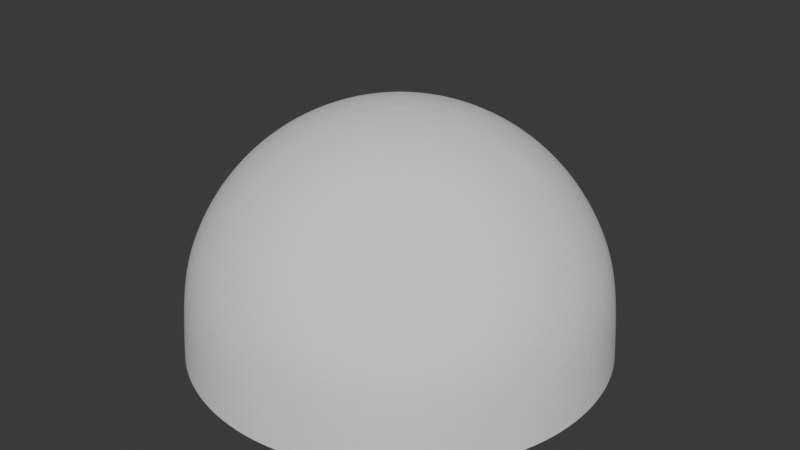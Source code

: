 # Source: bulletMesh.blend  (saved by Blender 4.5.91; exported with 4.5.12 LTS)
import bpy
from mathutils import Matrix  # noqa: F401  (used for matrix-valued properties, if any)

bpy.ops.wm.read_factory_settings(use_empty=True)
scene = bpy.context.scene
scene.name = 'Scene'

# ---- collections
col_collection = bpy.data.collections.new('Collection'); scene.collection.children.link(col_collection)

# ---- world
world_world = bpy.data.worlds.new('World'); scene.world = world_world
world_world.use_nodes = True; world_world.node_tree.nodes.clear()
_N = world_world.node_tree.nodes; _L = world_world.node_tree.links
n0 = _N.new('ShaderNodeOutputWorld'); n0.name = 'World Output'; n0.location = (200, 100)
n1 = _N.new('ShaderNodeBackground'); n1.name = 'Background'; n1.location = (-200, 100)
n1.inputs[0].default_value = (0.05088, 0.05088, 0.05088, 1.0)
_L.new(n1.outputs[0], n0.inputs[0])
n0.is_active_output = True
world_world.color = (0.05088, 0.05088, 0.05088)
world_world.sun_shadow_jitter_overblur = 0.0

# ---- meshes
me_sphere = bpy.data.meshes.new('Sphere')
me_sphere.from_pydata([(0.0, 0.5556, 0.8315), (0.0, 0.8315, 0.5556), (0.0, 0.9808, 0.1991), (0.0, 1.0, -0.1409), (0.03806, 0.1913, 0.9808), (0.07466, 0.3753, 0.9239), (0.1084, 0.5449, 0.8315), (0.1379, 0.6935, 0.7071), (0.1622, 0.8155, 0.5556), (0.1802, 0.9061, 0.3827), (0.1913, 0.9619, 0.1991), (0.1951, 0.9808, -0.1409), (0.07466, 0.1802, 0.9808), (0.1464, 0.3536, 0.9239), (0.2126, 0.5133, 0.8315), (0.2706, 0.6533, 0.7071), (0.3182, 0.7682, 0.5556), (0.3536, 0.8536, 0.3827), (0.3753, 0.9061, 0.1991), (0.3827, 0.9239, -0.1409), (0.1084, 0.1622, 0.9808), (0.2126, 0.3182, 0.9239), (0.3087, 0.4619, 0.8315), (0.3928, 0.5879, 0.7071), (0.4619, 0.6913, 0.5556), (0.5133, 0.7682, 0.3827), (0.5449, 0.8155, 0.1991), (0.5556, 0.8315, -0.1409), (0.1379, 0.1379, 0.9808), (0.2706, 0.2706, 0.9239), (0.3928, 0.3928, 0.8315), (0.5, 0.5, 0.7071), (0.5879, 0.5879, 0.5556), (0.6533, 0.6533, 0.3827), (0.6935, 0.6935, 0.1991), (0.7071, 0.7071, -0.1409), (0.1622, 0.1084, 0.9808), (0.3182, 0.2126, 0.9239), (0.4619, 0.3087, 0.8315), (0.5879, 0.3928, 0.7071), (0.6913, 0.4619, 0.5556), (0.7682, 0.5133, 0.3827), (0.8155, 0.5449, 0.1991), (0.8315, 0.5556, -0.1409), (0.0, 0.0, 1.0), (0.1802, 0.07466, 0.9808), (0.3536, 0.1464, 0.9239), (0.5133, 0.2126, 0.8315), (0.6533, 0.2706, 0.7071), (0.7682, 0.3182, 0.5556), (0.8536, 0.3536, 0.3827), (0.9061, 0.3753, 0.1991), (0.9239, 0.3827, -0.1409), (0.1913, 0.03806, 0.9808), (0.3753, 0.07466, 0.9239), (0.5449, 0.1084, 0.8315), (0.6935, 0.1379, 0.7071), (0.8155, 0.1622, 0.5556), (0.9061, 0.1802, 0.3827), (0.9619, 0.1913, 0.1991), (0.9808, 0.1951, -0.1409), (0.1951, -1.118e-08, 0.9808), (0.3827, -2.235e-08, 0.9239), (0.5556, -5.215e-08, 0.8315), (0.7071, 1.49e-08, 0.7071), (0.8315, -8.941e-08, 0.5556), (0.9239, 4.47e-08, 0.3827), (0.9808, -8.941e-08, 0.1991), (1.0, -1.639e-07, -0.1409), (0.1913, -0.03806, 0.9808), (0.3753, -0.07466, 0.9239), (0.5449, -0.1084, 0.8315), (0.6935, -0.1379, 0.7071), (0.8155, -0.1622, 0.5556), (0.9061, -0.1802, 0.3827), (0.9619, -0.1913, 0.1991), (0.9808, -0.1951, -0.1409), (0.1802, -0.07466, 0.9808), (0.3536, -0.1464, 0.9239), (0.5133, -0.2126, 0.8315), (0.6533, -0.2706, 0.7071), (0.7682, -0.3182, 0.5556), (0.8536, -0.3536, 0.3827), (0.9061, -0.3753, 0.1991), (0.9239, -0.3827, -0.1409), (0.1622, -0.1084, 0.9808), (0.3182, -0.2126, 0.9239), (0.4619, -0.3087, 0.8315), (0.5879, -0.3928, 0.7071), (0.6913, -0.4619, 0.5556), (0.7682, -0.5133, 0.3827), (0.8155, -0.5449, 0.1991), (0.8315, -0.5556, -0.1409), (0.1379, -0.1379, 0.9808), (0.2706, -0.2706, 0.9239), (0.3928, -0.3928, 0.8315), (0.5, -0.5, 0.7071), (0.5879, -0.5879, 0.5556), (0.6533, -0.6533, 0.3827), (0.6935, -0.6935, 0.1991), (0.7071, -0.7071, -0.1409), (0.1084, -0.1622, 0.9808), (0.2126, -0.3182, 0.9239), (0.3087, -0.4619, 0.8315), (0.3928, -0.5879, 0.7071), (0.4619, -0.6913, 0.5556), (0.5133, -0.7682, 0.3827), (0.5449, -0.8155, 0.1991), (0.5556, -0.8315, -0.1409), (0.07466, -0.1802, 0.9808), (0.1464, -0.3536, 0.9239), (0.2126, -0.5133, 0.8315), (0.2706, -0.6533, 0.7071), (0.3182, -0.7682, 0.5556), (0.3536, -0.8536, 0.3827), (0.3753, -0.9061, 0.1991), (0.3827, -0.9239, -0.1409), (0.03806, -0.1913, 0.9808), (0.07466, -0.3753, 0.9239), (0.1084, -0.5449, 0.8315), (0.1379, -0.6935, 0.7071), (0.1622, -0.8155, 0.5556), (0.1802, -0.9061, 0.3827), (0.1913, -0.9619, 0.1991), (0.1951, -0.9808, -0.1409), (-7.451e-09, -0.1951, 0.9808), (-5.215e-08, -0.3827, 0.9239), (-9.686e-08, -0.5556, 0.8315), (-1.49e-08, -0.7071, 0.7071), (-1.043e-07, -0.8315, 0.5556), (2.98e-08, -0.9239, 0.3827), (-1.341e-07, -0.9808, 0.1991), (-3.278e-07, -1.0, -0.1409), (-0.03806, -0.1913, 0.9808), (-0.07466, -0.3753, 0.9239), (-0.1084, -0.5449, 0.8315), (-0.1379, -0.6935, 0.7071), (-0.1622, -0.8155, 0.5556), (-0.1802, -0.9061, 0.3827), (-0.1913, -0.9619, 0.1991), (-0.1951, -0.9808, -0.1409), (-0.07466, -0.1802, 0.9808), (-0.1464, -0.3536, 0.9239), (-0.2126, -0.5133, 0.8315), (-0.2706, -0.6533, 0.7071), (-0.3182, -0.7682, 0.5556), (-0.3536, -0.8536, 0.3827), (-0.3753, -0.9061, 0.1991), (-0.3827, -0.9239, -0.1409), (-0.1084, -0.1622, 0.9808), (-0.2126, -0.3182, 0.9239), (-0.3087, -0.4619, 0.8315), (-0.3928, -0.5879, 0.7071), (-0.4619, -0.6913, 0.5556), (-0.5133, -0.7682, 0.3827), (-0.5449, -0.8155, 0.1991), (-0.5556, -0.8315, -0.1409), (-0.1379, -0.1379, 0.9808), (-0.2706, -0.2706, 0.9239), (-0.3928, -0.3928, 0.8315), (-0.5, -0.5, 0.7071), (-0.5879, -0.5879, 0.5556), (-0.6533, -0.6533, 0.3827), (-0.6935, -0.6935, 0.1991), (-0.7071, -0.7071, -0.1409), (-0.1622, -0.1084, 0.9808), (-0.3182, -0.2126, 0.9239), (-0.4619, -0.3087, 0.8315), (-0.5879, -0.3928, 0.7071), (-0.6913, -0.4619, 0.5556), (-0.7682, -0.5133, 0.3827), (-0.8155, -0.5449, 0.1991), (-0.8315, -0.5556, -0.1409), (-0.1802, -0.07466, 0.9808), (-0.3536, -0.1464, 0.9239), (-0.5133, -0.2126, 0.8315), (-0.6533, -0.2706, 0.7071), (-0.7682, -0.3182, 0.5556), (-0.8536, -0.3536, 0.3827), (-0.9061, -0.3753, 0.1991), (-0.9239, -0.3827, -0.1409), (-0.1913, -0.03806, 0.9808), (-0.3753, -0.07466, 0.9239), (-0.5449, -0.1084, 0.8315), (-0.6935, -0.1379, 0.7071), (-0.8155, -0.1622, 0.5556), (-0.9061, -0.1802, 0.3827), (-0.9619, -0.1913, 0.1991), (-0.9808, -0.1951, -0.1409), (-0.1951, 1.863e-08, 0.9808), (-0.3827, 5.215e-08, 0.9239), (-0.5556, 1.49e-07, 0.8315), (-0.7071, 2.98e-08, 0.7071), (-0.8315, 1.639e-07, 0.5556), (-0.9239, 1.49e-08, 0.3827), (-0.9808, 2.682e-07, 0.1991), (-1.0, 4.47e-07, -0.1409), (-0.1913, 0.03806, 0.9808), (-0.3753, 0.07466, 0.9239), (-0.5449, 0.1084, 0.8315), (-0.6935, 0.1379, 0.7071), (-0.8155, 0.1622, 0.5556), (-0.9061, 0.1802, 0.3827), (-0.9619, 0.1913, 0.1991), (-0.9808, 0.1951, -0.1409), (-0.1802, 0.07466, 0.9808), (-0.3536, 0.1464, 0.9239), (-0.5133, 0.2126, 0.8315), (-0.6533, 0.2706, 0.7071), (-0.7682, 0.3182, 0.5556), (-0.8536, 0.3536, 0.3827), (-0.9061, 0.3753, 0.1991), (-0.9239, 0.3827, -0.1409), (-0.1622, 0.1084, 0.9808), (-0.3182, 0.2126, 0.9239), (-0.4619, 0.3087, 0.8315), (-0.5879, 0.3928, 0.7071), (-0.6913, 0.4619, 0.5556), (-0.7682, 0.5133, 0.3827), (-0.8155, 0.5449, 0.1991), (-0.8315, 0.5556, -0.1409), (-0.1379, 0.1379, 0.9808), (-0.2706, 0.2706, 0.9239), (-0.3928, 0.3928, 0.8315), (-0.5, 0.5, 0.7071), (-0.5879, 0.5879, 0.5556), (-0.6533, 0.6533, 0.3827), (-0.6935, 0.6935, 0.1991), (-0.7071, 0.7071, -0.1409), (-0.1084, 0.1622, 0.9808), (-0.2126, 0.3182, 0.9239), (-0.3087, 0.4619, 0.8315), (-0.3928, 0.5879, 0.7071), (-0.4619, 0.6913, 0.5556), (-0.5133, 0.7682, 0.3827), (-0.5449, 0.8155, 0.1991), (-0.5556, 0.8315, -0.1409), (-0.07466, 0.1802, 0.9808), (-0.1464, 0.3536, 0.9239), (-0.2126, 0.5133, 0.8315), (-0.2706, 0.6533, 0.7071), (-0.3182, 0.7682, 0.5556), (-0.3536, 0.8536, 0.3827), (-0.3753, 0.9061, 0.1991), (-0.3827, 0.9239, -0.1409), (-0.03806, 0.1913, 0.9808), (-0.07466, 0.3753, 0.9239), (-0.1084, 0.5449, 0.8315), (-0.1379, 0.6935, 0.7071), (-0.1622, 0.8155, 0.5556), (-0.1802, 0.9061, 0.3827), (-0.1913, 0.9619, 0.1991), (-0.1951, 0.9808, -0.1409), (1.49e-08, 0.1951, 0.9808), (6.706e-08, 0.3827, 0.9239), (8.941e-08, 0.7071, 0.7071), (5.96e-08, 0.9239, 0.3827)], [], [(256, 1, 8, 9), (2, 256, 9, 10), (3, 2, 10, 11), (253, 44, 4), (254, 253, 4, 5), (0, 254, 5, 6), (255, 0, 6, 7), (1, 255, 7, 8), (8, 7, 15, 16), (9, 8, 16, 17), (10, 9, 17, 18), (11, 10, 18, 19), (4, 44, 12), (5, 4, 12, 13), (6, 5, 13, 14), (7, 6, 14, 15), (12, 44, 20), (13, 12, 20, 21), (14, 13, 21, 22), (15, 14, 22, 23), (16, 15, 23, 24), (17, 16, 24, 25), (18, 17, 25, 26), (19, 18, 26, 27), (24, 23, 31, 32), (25, 24, 32, 33), (26, 25, 33, 34), (27, 26, 34, 35), (20, 44, 28), (21, 20, 28, 29), (22, 21, 29, 30), (23, 22, 30, 31), (29, 28, 36, 37), (30, 29, 37, 38), (31, 30, 38, 39), (32, 31, 39, 40), (33, 32, 40, 41), (34, 33, 41, 42), (35, 34, 42, 43), (28, 44, 36), (41, 40, 49, 50), (42, 41, 50, 51), (43, 42, 51, 52), (36, 44, 45), (37, 36, 45, 46), (38, 37, 46, 47), (39, 38, 47, 48), (40, 39, 48, 49), (47, 46, 54, 55), (48, 47, 55, 56), (49, 48, 56, 57), (50, 49, 57, 58), (51, 50, 58, 59), (52, 51, 59, 60), (45, 44, 53), (46, 45, 53, 54), (59, 58, 66, 67), (60, 59, 67, 68), (53, 44, 61), (54, 53, 61, 62), (55, 54, 62, 63), (56, 55, 63, 64), (57, 56, 64, 65), (58, 57, 65, 66), (63, 62, 70, 71), (64, 63, 71, 72), (65, 64, 72, 73), (66, 65, 73, 74), (67, 66, 74, 75), (68, 67, 75, 76), (61, 44, 69), (62, 61, 69, 70), (75, 74, 82, 83), (76, 75, 83, 84), (69, 44, 77), (70, 69, 77, 78), (71, 70, 78, 79), (72, 71, 79, 80), (73, 72, 80, 81), (74, 73, 81, 82), (80, 79, 87, 88), (81, 80, 88, 89), (82, 81, 89, 90), (83, 82, 90, 91), (84, 83, 91, 92), (77, 44, 85), (78, 77, 85, 86), (79, 78, 86, 87), (92, 91, 99, 100), (85, 44, 93), (86, 85, 93, 94), (87, 86, 94, 95), (88, 87, 95, 96), (89, 88, 96, 97), (90, 89, 97, 98), (91, 90, 98, 99), (96, 95, 103, 104), (97, 96, 104, 105), (98, 97, 105, 106), (99, 98, 106, 107), (100, 99, 107, 108), (93, 44, 101), (94, 93, 101, 102), (95, 94, 102, 103), (108, 107, 115, 116), (101, 44, 109), (102, 101, 109, 110), (103, 102, 110, 111), (104, 103, 111, 112), (105, 104, 112, 113), (106, 105, 113, 114), (107, 106, 114, 115), (113, 112, 120, 121), (114, 113, 121, 122), (115, 114, 122, 123), (116, 115, 123, 124), (109, 44, 117), (110, 109, 117, 118), (111, 110, 118, 119), (112, 111, 119, 120), (118, 117, 125, 126), (119, 118, 126, 127), (120, 119, 127, 128), (121, 120, 128, 129), (122, 121, 129, 130), (123, 122, 130, 131), (124, 123, 131, 132), (117, 44, 125), (130, 129, 137, 138), (131, 130, 138, 139), (132, 131, 139, 140), (125, 44, 133), (126, 125, 133, 134), (127, 126, 134, 135), (128, 127, 135, 136), (129, 128, 136, 137), (134, 133, 141, 142), (135, 134, 142, 143), (136, 135, 143, 144), (137, 136, 144, 145), (138, 137, 145, 146), (139, 138, 146, 147), (140, 139, 147, 148), (133, 44, 141), (146, 145, 153, 154), (147, 146, 154, 155), (148, 147, 155, 156), (141, 44, 149), (142, 141, 149, 150), (143, 142, 150, 151), (144, 143, 151, 152), (145, 144, 152, 153), (151, 150, 158, 159), (152, 151, 159, 160), (153, 152, 160, 161), (154, 153, 161, 162), (155, 154, 162, 163), (156, 155, 163, 164), (149, 44, 157), (150, 149, 157, 158), (163, 162, 170, 171), (164, 163, 171, 172), (157, 44, 165), (158, 157, 165, 166), (159, 158, 166, 167), (160, 159, 167, 168), (161, 160, 168, 169), (162, 161, 169, 170), (167, 166, 174, 175), (168, 167, 175, 176), (169, 168, 176, 177), (170, 169, 177, 178), (171, 170, 178, 179), (172, 171, 179, 180), (165, 44, 173), (166, 165, 173, 174), (179, 178, 186, 187), (180, 179, 187, 188), (173, 44, 181), (174, 173, 181, 182), (175, 174, 182, 183), (176, 175, 183, 184), (177, 176, 184, 185), (178, 177, 185, 186), (184, 183, 191, 192), (185, 184, 192, 193), (186, 185, 193, 194), (187, 186, 194, 195), (188, 187, 195, 196), (181, 44, 189), (182, 181, 189, 190), (183, 182, 190, 191), (196, 195, 203, 204), (189, 44, 197), (190, 189, 197, 198), (191, 190, 198, 199), (192, 191, 199, 200), (193, 192, 200, 201), (194, 193, 201, 202), (195, 194, 202, 203), (201, 200, 208, 209), (202, 201, 209, 210), (203, 202, 210, 211), (204, 203, 211, 212), (197, 44, 205), (198, 197, 205, 206), (199, 198, 206, 207), (200, 199, 207, 208), (205, 44, 213), (206, 205, 213, 214), (207, 206, 214, 215), (208, 207, 215, 216), (209, 208, 216, 217), (210, 209, 217, 218), (211, 210, 218, 219), (212, 211, 219, 220), (217, 216, 224, 225), (218, 217, 225, 226), (219, 218, 226, 227), (220, 219, 227, 228), (213, 44, 221), (214, 213, 221, 222), (215, 214, 222, 223), (216, 215, 223, 224), (222, 221, 229, 230), (223, 222, 230, 231), (224, 223, 231, 232), (225, 224, 232, 233), (226, 225, 233, 234), (227, 226, 234, 235), (228, 227, 235, 236), (221, 44, 229), (234, 233, 241, 242), (235, 234, 242, 243), (236, 235, 243, 244), (229, 44, 237), (230, 229, 237, 238), (231, 230, 238, 239), (232, 231, 239, 240), (233, 232, 240, 241), (238, 237, 245, 246), (239, 238, 246, 247), (240, 239, 247, 248), (241, 240, 248, 249), (242, 241, 249, 250), (243, 242, 250, 251), (244, 243, 251, 252), (237, 44, 245), (250, 249, 1, 256), (251, 250, 256, 2), (252, 251, 2, 3), (245, 44, 253), (246, 245, 253, 254), (247, 246, 254, 0), (248, 247, 0, 255), (249, 248, 255, 1)])
_uv = me_sphere.uv_layers.new(name='UVMap')
_uv.uv.foreach_set('vector', [0.75, 0.2478, 0.75, 0.3717, 0.7188, 0.3717, 0.7188, 0.2478, 0.75, 0.1238, 0.75, 0.2478, 0.7188, 0.2478, 0.7188, 0.1238, 0.75, -0.000232, 0.75, 0.1238, 0.7188, 0.1238, 0.7188, -0.000232, 0.75, 0.8519, 0.7344, 1.0, 0.7188, 0.8519, 0.75, 0.7437, 0.75, 0.8519, 0.7188, 0.8519, 0.7188, 0.7437, 0.75, 0.6197, 0.75, 0.7437, 0.7188, 0.7437, 0.7188, 0.6197, 0.75, 0.4957, 0.75, 0.6197, 0.7188, 0.6197, 0.7188, 0.4957, 0.75, 0.3717, 0.75, 0.4957, 0.7188, 0.4957, 0.7188, 0.3717, 0.7188, 0.3717, 0.7188, 0.4957, 0.6875, 0.4957, 0.6875, 0.3717, 0.7188, 0.2478, 0.7188, 0.3717, 0.6875, 0.3717, 0.6875, 0.2478, 0.7188, 0.1238, 0.7188, 0.2478, 0.6875, 0.2478, 0.6875, 0.1238, 0.7188, -0.000232, 0.7188, 0.1238, 0.6875, 0.1238, 0.6875, -0.000232, 0.7188, 0.8519, 0.7031, 1.0, 0.6875, 0.8519, 0.7188, 0.7437, 0.7188, 0.8519, 0.6875, 0.8519, 0.6875, 0.7437, 0.7188, 0.6197, 0.7188, 0.7437, 0.6875, 0.7437, 0.6875, 0.6197, 0.7188, 0.4957, 0.7188, 0.6197, 0.6875, 0.6197, 0.6875, 0.4957, 0.6875, 0.8519, 0.6719, 1.0, 0.6562, 0.8519, 0.6875, 0.7437, 0.6875, 0.8519, 0.6562, 0.8519, 0.6562, 0.7437, 0.6875, 0.6197, 0.6875, 0.7437, 0.6562, 0.7437, 0.6562, 0.6197, 0.6875, 0.4957, 0.6875, 0.6197, 0.6562, 0.6197, 0.6562, 0.4957, 0.6875, 0.3717, 0.6875, 0.4957, 0.6562, 0.4957, 0.6562, 0.3717, 0.6875, 0.2478, 0.6875, 0.3717, 0.6562, 0.3717, 0.6562, 0.2478, 0.6875, 0.1238, 0.6875, 0.2478, 0.6562, 0.2478, 0.6562, 0.1238, 0.6875, -0.000232, 0.6875, 0.1238, 0.6562, 0.1238, 0.6562, -0.000232, 0.6562, 0.3717, 0.6562, 0.4957, 0.625, 0.4957, 0.625, 0.3717, 0.6562, 0.2478, 0.6562, 0.3717, 0.625, 0.3717, 0.625, 0.2478, 0.6562, 0.1238, 0.6562, 0.2478, 0.625, 0.2478, 0.625, 0.1238, 0.6562, -0.000232, 0.6562, 0.1238, 0.625, 0.1238, 0.625, -0.000232, 0.6562, 0.8519, 0.6406, 1.0, 0.625, 0.8519, 0.6562, 0.7437, 0.6562, 0.8519, 0.625, 0.8519, 0.625, 0.7437, 0.6562, 0.6197, 0.6562, 0.7437, 0.625, 0.7437, 0.625, 0.6197, 0.6562, 0.4957, 0.6562, 0.6197, 0.625, 0.6197, 0.625, 0.4957, 0.625, 0.7437, 0.625, 0.8519, 0.5938, 0.8519, 0.5938, 0.7437, 0.625, 0.6197, 0.625, 0.7437, 0.5938, 0.7437, 0.5938, 0.6197, 0.625, 0.4957, 0.625, 0.6197, 0.5938, 0.6197, 0.5938, 0.4957, 0.625, 0.3717, 0.625, 0.4957, 0.5938, 0.4957, 0.5938, 0.3717, 0.625, 0.2478, 0.625, 0.3717, 0.5938, 0.3717, 0.5938, 0.2478, 0.625, 0.1238, 0.625, 0.2478, 0.5938, 0.2478, 0.5938, 0.1238, 0.625, -0.000232, 0.625, 0.1238, 0.5938, 0.1238, 0.5938, -0.000232, 0.625, 0.8519, 0.6094, 1.0, 0.5938, 0.8519, 0.5938, 0.2478, 0.5938, 0.3717, 0.5625, 0.3717, 0.5625, 0.2478, 0.5938, 0.1238, 0.5938, 0.2478, 0.5625, 0.2478, 0.5625, 0.1238, 0.5938, -0.000232, 0.5938, 0.1238, 0.5625, 0.1238, 0.5625, -0.000232, 0.5938, 0.8519, 0.5781, 1.0, 0.5625, 0.8519, 0.5938, 0.7437, 0.5938, 0.8519, 0.5625, 0.8519, 0.5625, 0.7437, 0.5938, 0.6197, 0.5938, 0.7437, 0.5625, 0.7437, 0.5625, 0.6197, 0.5938, 0.4957, 0.5938, 0.6197, 0.5625, 0.6197, 0.5625, 0.4957, 0.5938, 0.3717, 0.5938, 0.4957, 0.5625, 0.4957, 0.5625, 0.3717, 0.5625, 0.6197, 0.5625, 0.7437, 0.5312, 0.7437, 0.5312, 0.6197, 0.5625, 0.4957, 0.5625, 0.6197, 0.5312, 0.6197, 0.5312, 0.4957, 0.5625, 0.3717, 0.5625, 0.4957, 0.5312, 0.4957, 0.5312, 0.3717, 0.5625, 0.2478, 0.5625, 0.3717, 0.5312, 0.3717, 0.5312, 0.2478, 0.5625, 0.1238, 0.5625, 0.2478, 0.5312, 0.2478, 0.5312, 0.1238, 0.5625, -0.000232, 0.5625, 0.1238, 0.5312, 0.1238, 0.5312, -0.000232, 0.5625, 0.8519, 0.5469, 1.0, 0.5312, 0.8519, 0.5625, 0.7437, 0.5625, 0.8519, 0.5312, 0.8519, 0.5312, 0.7437, 0.5312, 0.1238, 0.5312, 0.2478, 0.5, 0.2478, 0.5, 0.1238, 0.5312, -0.000232, 0.5312, 0.1238, 0.5, 0.1238, 0.5, -0.000232, 0.5312, 0.8519, 0.5156, 1.0, 0.5, 0.8519, 0.5312, 0.7437, 0.5312, 0.8519, 0.5, 0.8519, 0.5, 0.7437, 0.5312, 0.6197, 0.5312, 0.7437, 0.5, 0.7437, 0.5, 0.6197, 0.5312, 0.4957, 0.5312, 0.6197, 0.5, 0.6197, 0.5, 0.4957, 0.5312, 0.3717, 0.5312, 0.4957, 0.5, 0.4957, 0.5, 0.3717, 0.5312, 0.2478, 0.5312, 0.3717, 0.5, 0.3717, 0.5, 0.2478, 0.5, 0.6197, 0.5, 0.7437, 0.4688, 0.7437, 0.4688, 0.6197, 0.5, 0.4957, 0.5, 0.6197, 0.4688, 0.6197, 0.4688, 0.4957, 0.5, 0.3717, 0.5, 0.4957, 0.4688, 0.4957, 0.4687, 0.3717, 0.5, 0.2478, 0.5, 0.3717, 0.4687, 0.3717, 0.4688, 0.2478, 0.5, 0.1238, 0.5, 0.2478, 0.4688, 0.2478, 0.4688, 0.1238, 0.5, -0.000232, 0.5, 0.1238, 0.4688, 0.1238, 0.4687, -0.000232, 0.5, 0.8519, 0.4844, 1.0, 0.4688, 0.8519, 0.5, 0.7437, 0.5, 0.8519, 0.4688, 0.8519, 0.4688, 0.7437, 0.4688, 0.1238, 0.4688, 0.2478, 0.4375, 0.2478, 0.4375, 0.1238, 0.4687, -0.000232, 0.4688, 0.1238, 0.4375, 0.1238, 0.4375, -0.000232, 0.4688, 0.8519, 0.4531, 1.0, 0.4375, 0.8519, 0.4688, 0.7437, 0.4688, 0.8519, 0.4375, 0.8519, 0.4375, 0.7437, 0.4688, 0.6197, 0.4688, 0.7437, 0.4375, 0.7437, 0.4375, 0.6197, 0.4688, 0.4957, 0.4688, 0.6197, 0.4375, 0.6197, 0.4375, 0.4957, 0.4687, 0.3717, 0.4688, 0.4957, 0.4375, 0.4957, 0.4375, 0.3717, 0.4688, 0.2478, 0.4687, 0.3717, 0.4375, 0.3717, 0.4375, 0.2478, 0.4375, 0.4957, 0.4375, 0.6197, 0.4062, 0.6197, 0.4062, 0.4957, 0.4375, 0.3717, 0.4375, 0.4957, 0.4062, 0.4957, 0.4062, 0.3717, 0.4375, 0.2478, 0.4375, 0.3717, 0.4062, 0.3717, 0.4062, 0.2478, 0.4375, 0.1238, 0.4375, 0.2478, 0.4062, 0.2478, 0.4062, 0.1238, 0.4375, -0.000232, 0.4375, 0.1238, 0.4062, 0.1238, 0.4062, -0.000232, 0.4375, 0.8519, 0.4219, 1.0, 0.4062, 0.8519, 0.4375, 0.7437, 0.4375, 0.8519, 0.4062, 0.8519, 0.4062, 0.7437, 0.4375, 0.6197, 0.4375, 0.7437, 0.4062, 0.7437, 0.4062, 0.6197, 0.4062, -0.000232, 0.4062, 0.1238, 0.375, 0.1238, 0.375, -0.000232, 0.4062, 0.8519, 0.3906, 1.0, 0.375, 0.8519, 0.4062, 0.7437, 0.4062, 0.8519, 0.375, 0.8519, 0.375, 0.7437, 0.4062, 0.6197, 0.4062, 0.7437, 0.375, 0.7437, 0.375, 0.6197, 0.4062, 0.4957, 0.4062, 0.6197, 0.375, 0.6197, 0.375, 0.4957, 0.4062, 0.3717, 0.4062, 0.4957, 0.375, 0.4957, 0.375, 0.3717, 0.4062, 0.2478, 0.4062, 0.3717, 0.375, 0.3717, 0.375, 0.2478, 0.4062, 0.1238, 0.4062, 0.2478, 0.375, 0.2478, 0.375, 0.1238, 0.375, 0.4957, 0.375, 0.6197, 0.3438, 0.6197, 0.3438, 0.4957, 0.375, 0.3717, 0.375, 0.4957, 0.3438, 0.4957, 0.3438, 0.3717, 0.375, 0.2478, 0.375, 0.3717, 0.3438, 0.3717, 0.3438, 0.2478, 0.375, 0.1238, 0.375, 0.2478, 0.3438, 0.2478, 0.3438, 0.1238, 0.375, -0.000232, 0.375, 0.1238, 0.3438, 0.1238, 0.3437, -0.000232, 0.375, 0.8519, 0.3594, 1.0, 0.3438, 0.8519, 0.375, 0.7437, 0.375, 0.8519, 0.3438, 0.8519, 0.3438, 0.7437, 0.375, 0.6197, 0.375, 0.7437, 0.3438, 0.7437, 0.3438, 0.6197, 0.3437, -0.000232, 0.3438, 0.1238, 0.3125, 0.1238, 0.3125, -0.000232, 0.3438, 0.8519, 0.3281, 1.0, 0.3125, 0.8519, 0.3438, 0.7437, 0.3438, 0.8519, 0.3125, 0.8519, 0.3125, 0.7437, 0.3438, 0.6197, 0.3438, 0.7437, 0.3125, 0.7437, 0.3125, 0.6197, 0.3438, 0.4957, 0.3438, 0.6197, 0.3125, 0.6197, 0.3125, 0.4957, 0.3438, 0.3717, 0.3438, 0.4957, 0.3125, 0.4957, 0.3125, 0.3717, 0.3438, 0.2478, 0.3438, 0.3717, 0.3125, 0.3717, 0.3125, 0.2478, 0.3438, 0.1238, 0.3438, 0.2478, 0.3125, 0.2478, 0.3125, 0.1238, 0.3125, 0.3717, 0.3125, 0.4957, 0.2812, 0.4957, 0.2812, 0.3717, 0.3125, 0.2478, 0.3125, 0.3717, 0.2812, 0.3717, 0.2812, 0.2478, 0.3125, 0.1238, 0.3125, 0.2478, 0.2812, 0.2478, 0.2812, 0.1238, 0.3125, -0.000232, 0.3125, 0.1238, 0.2812, 0.1238, 0.2812, -0.000232, 0.3125, 0.8519, 0.2969, 1.0, 0.2812, 0.8519, 0.3125, 0.7437, 0.3125, 0.8519, 0.2812, 0.8519, 0.2812, 0.7437, 0.3125, 0.6197, 0.3125, 0.7437, 0.2812, 0.7437, 0.2812, 0.6197, 0.3125, 0.4957, 0.3125, 0.6197, 0.2812, 0.6197, 0.2812, 0.4957, 0.2812, 0.7437, 0.2812, 0.8519, 0.25, 0.8519, 0.25, 0.7437, 0.2812, 0.6197, 0.2812, 0.7437, 0.25, 0.7437, 0.25, 0.6197, 0.2812, 0.4957, 0.2812, 0.6197, 0.25, 0.6197, 0.25, 0.4957, 0.2812, 0.3717, 0.2812, 0.4957, 0.25, 0.4957, 0.25, 0.3717, 0.2812, 0.2478, 0.2812, 0.3717, 0.25, 0.3717, 0.25, 0.2478, 0.2812, 0.1238, 0.2812, 0.2478, 0.25, 0.2478, 0.25, 0.1238, 0.2812, -0.000232, 0.2812, 0.1238, 0.25, 0.1238, 0.25, -0.000232, 0.2812, 0.8519, 0.2656, 1.0, 0.25, 0.8519, 0.25, 0.2478, 0.25, 0.3717, 0.2188, 0.3717, 0.2188, 0.2478, 0.25, 0.1238, 0.25, 0.2478, 0.2188, 0.2478, 0.2188, 0.1238, 0.25, -0.000232, 0.25, 0.1238, 0.2188, 0.1238, 0.2187, -0.000232, 0.25, 0.8519, 0.2344, 1.0, 0.2188, 0.8519, 0.25, 0.7437, 0.25, 0.8519, 0.2188, 0.8519, 0.2188, 0.7437, 0.25, 0.6197, 0.25, 0.7437, 0.2188, 0.7437, 0.2188, 0.6197, 0.25, 0.4957, 0.25, 0.6197, 0.2188, 0.6197, 0.2188, 0.4957, 0.25, 0.3717, 0.25, 0.4957, 0.2188, 0.4957, 0.2188, 0.3717, 0.2188, 0.7437, 0.2188, 0.8519, 0.1875, 0.8519, 0.1875, 0.7437, 0.2188, 0.6197, 0.2188, 0.7437, 0.1875, 0.7437, 0.1875, 0.6197, 0.2188, 0.4957, 0.2188, 0.6197, 0.1875, 0.6197, 0.1875, 0.4957, 0.2188, 0.3717, 0.2188, 0.4957, 0.1875, 0.4957, 0.1875, 0.3717, 0.2188, 0.2478, 0.2188, 0.3717, 0.1875, 0.3717, 0.1875, 0.2478, 0.2188, 0.1238, 0.2188, 0.2478, 0.1875, 0.2478, 0.1875, 0.1238, 0.2187, -0.000232, 0.2188, 0.1238, 0.1875, 0.1238, 0.1875, -0.000232, 0.2188, 0.8519, 0.2031, 1.0, 0.1875, 0.8519, 0.1875, 0.2478, 0.1875, 0.3717, 0.1562, 0.3717, 0.1563, 0.2478, 0.1875, 0.1238, 0.1875, 0.2478, 0.1563, 0.2478, 0.1562, 0.1238, 0.1875, -0.000232, 0.1875, 0.1238, 0.1562, 0.1238, 0.1562, -0.000232, 0.1875, 0.8519, 0.1719, 1.0, 0.1563, 0.8519, 0.1875, 0.7437, 0.1875, 0.8519, 0.1563, 0.8519, 0.1562, 0.7437, 0.1875, 0.6197, 0.1875, 0.7437, 0.1562, 0.7437, 0.1562, 0.6197, 0.1875, 0.4957, 0.1875, 0.6197, 0.1562, 0.6197, 0.1562, 0.4957, 0.1875, 0.3717, 0.1875, 0.4957, 0.1562, 0.4957, 0.1562, 0.3717, 0.1562, 0.6197, 0.1562, 0.7437, 0.125, 0.7437, 0.125, 0.6197, 0.1562, 0.4957, 0.1562, 0.6197, 0.125, 0.6197, 0.125, 0.4957, 0.1562, 0.3717, 0.1562, 0.4957, 0.125, 0.4957, 0.125, 0.3717, 0.1563, 0.2478, 0.1562, 0.3717, 0.125, 0.3717, 0.125, 0.2478, 0.1562, 0.1238, 0.1563, 0.2478, 0.125, 0.2478, 0.125, 0.1238, 0.1562, -0.000232, 0.1562, 0.1238, 0.125, 0.1238, 0.125, -0.000232, 0.1563, 0.8519, 0.1406, 1.0, 0.125, 0.8519, 0.1562, 0.7437, 0.1563, 0.8519, 0.125, 0.8519, 0.125, 0.7437, 0.125, 0.1238, 0.125, 0.2478, 0.09375, 0.2478, 0.09375, 0.1238, 0.125, -0.000232, 0.125, 0.1238, 0.09375, 0.1238, 0.09375, -0.000232, 0.125, 0.8519, 0.1094, 1.0, 0.09375, 0.8519, 0.125, 0.7437, 0.125, 0.8519, 0.09375, 0.8519, 0.09375, 0.7437, 0.125, 0.6197, 0.125, 0.7437, 0.09375, 0.7437, 0.09375, 0.6197, 0.125, 0.4957, 0.125, 0.6197, 0.09375, 0.6197, 0.09375, 0.4957, 0.125, 0.3717, 0.125, 0.4957, 0.09375, 0.4957, 0.09375, 0.3717, 0.125, 0.2478, 0.125, 0.3717, 0.09375, 0.3717, 0.09375, 0.2478, 0.09375, 0.6197, 0.09375, 0.7437, 0.0625, 0.7437, 0.0625, 0.6197, 0.09375, 0.4957, 0.09375, 0.6197, 0.0625, 0.6197, 0.0625, 0.4957, 0.09375, 0.3717, 0.09375, 0.4957, 0.0625, 0.4957, 0.0625, 0.3717, 0.09375, 0.2478, 0.09375, 0.3717, 0.0625, 0.3717, 0.0625, 0.2478, 0.09375, 0.1238, 0.09375, 0.2478, 0.0625, 0.2478, 0.0625, 0.1238, 0.09375, -0.000232, 0.09375, 0.1238, 0.0625, 0.1238, 0.0625, -0.000232, 0.09375, 0.8519, 0.07812, 1.0, 0.0625, 0.8519, 0.09375, 0.7437, 0.09375, 0.8519, 0.0625, 0.8519, 0.0625, 0.7437, 0.0625, 0.1238, 0.0625, 0.2478, 0.03125, 0.2478, 0.03125, 0.1238, 0.0625, -0.000232, 0.0625, 0.1238, 0.03125, 0.1238, 0.03125, -0.000232, 0.0625, 0.8519, 0.04687, 1.0, 0.03125, 0.8519, 0.0625, 0.7437, 0.0625, 0.8519, 0.03125, 0.8519, 0.03125, 0.7437, 0.0625, 0.6197, 0.0625, 0.7437, 0.03125, 0.7437, 0.03125, 0.6197, 0.0625, 0.4957, 0.0625, 0.6197, 0.03125, 0.6197, 0.03125, 0.4957, 0.0625, 0.3717, 0.0625, 0.4957, 0.03125, 0.4957, 0.03125, 0.3717, 0.0625, 0.2478, 0.0625, 0.3717, 0.03125, 0.3717, 0.03125, 0.2478, 0.03125, 0.4957, 0.03125, 0.6197, 0.0, 0.6197, 0.0, 0.4957, 0.03125, 0.3717, 0.03125, 0.4957, 0.0, 0.4957, 0.0, 0.3717, 0.03125, 0.2478, 0.03125, 0.3717, 0.0, 0.3717, 0.0, 0.2478, 0.03125, 0.1238, 0.03125, 0.2478, 0.0, 0.2478, 0.0, 0.1238, 0.03125, -0.000232, 0.03125, 0.1238, 0.0, 0.1238, 0.0, -0.000232, 0.03125, 0.8519, 0.01562, 1.0, 0.0, 0.8519, 0.03125, 0.7437, 0.03125, 0.8519, 0.0, 0.8519, 0.0, 0.7437, 0.03125, 0.6197, 0.03125, 0.7437, 0.0, 0.7437, 0.0, 0.6197, 1.0, -0.000232, 1.0, 0.1238, 0.9687, 0.1238, 0.9687, -0.000232, 1.0, 0.8519, 0.9844, 1.0, 0.9688, 0.8519, 1.0, 0.7437, 1.0, 0.8519, 0.9688, 0.8519, 0.9687, 0.7437, 1.0, 0.6197, 1.0, 0.7437, 0.9687, 0.7437, 0.9687, 0.6197, 1.0, 0.4957, 1.0, 0.6197, 0.9687, 0.6197, 0.9688, 0.4957, 1.0, 0.3717, 1.0, 0.4957, 0.9688, 0.4957, 0.9687, 0.3717, 1.0, 0.2478, 1.0, 0.3717, 0.9687, 0.3717, 0.9688, 0.2478, 1.0, 0.1238, 1.0, 0.2478, 0.9688, 0.2478, 0.9687, 0.1238, 0.9687, 0.3717, 0.9688, 0.4957, 0.9375, 0.4957, 0.9375, 0.3717, 0.9688, 0.2478, 0.9687, 0.3717, 0.9375, 0.3717, 0.9375, 0.2478, 0.9687, 0.1238, 0.9688, 0.2478, 0.9375, 0.2478, 0.9375, 0.1238, 0.9687, -0.000232, 0.9687, 0.1238, 0.9375, 0.1238, 0.9375, -0.000232, 0.9688, 0.8519, 0.9531, 1.0, 0.9375, 0.8519, 0.9687, 0.7437, 0.9688, 0.8519, 0.9375, 0.8519, 0.9375, 0.7437, 0.9687, 0.6197, 0.9687, 0.7437, 0.9375, 0.7437, 0.9375, 0.6197, 0.9688, 0.4957, 0.9687, 0.6197, 0.9375, 0.6197, 0.9375, 0.4957, 0.9375, 0.8519, 0.9219, 1.0, 0.9062, 0.8519, 0.9375, 0.7437, 0.9375, 0.8519, 0.9062, 0.8519, 0.9062, 0.7437, 0.9375, 0.6197, 0.9375, 0.7437, 0.9062, 0.7437, 0.9062, 0.6197, 0.9375, 0.4957, 0.9375, 0.6197, 0.9062, 0.6197, 0.9062, 0.4957, 0.9375, 0.3717, 0.9375, 0.4957, 0.9062, 0.4957, 0.9062, 0.3717, 0.9375, 0.2478, 0.9375, 0.3717, 0.9062, 0.3717, 0.9062, 0.2478, 0.9375, 0.1238, 0.9375, 0.2478, 0.9062, 0.2478, 0.9062, 0.1238, 0.9375, -0.000232, 0.9375, 0.1238, 0.9062, 0.1238, 0.9062, -0.000232, 0.9062, 0.3717, 0.9062, 0.4957, 0.875, 0.4957, 0.875, 0.3717, 0.9062, 0.2478, 0.9062, 0.3717, 0.875, 0.3717, 0.875, 0.2478, 0.9062, 0.1238, 0.9062, 0.2478, 0.875, 0.2478, 0.875, 0.1238, 0.9062, -0.000232, 0.9062, 0.1238, 0.875, 0.1238, 0.875, -0.000232, 0.9062, 0.8519, 0.8906, 1.0, 0.875, 0.8519, 0.9062, 0.7437, 0.9062, 0.8519, 0.875, 0.8519, 0.875, 0.7437, 0.9062, 0.6197, 0.9062, 0.7437, 0.875, 0.7437, 0.875, 0.6197, 0.9062, 0.4957, 0.9062, 0.6197, 0.875, 0.6197, 0.875, 0.4957, 0.875, 0.7437, 0.875, 0.8519, 0.8438, 0.8519, 0.8438, 0.7437, 0.875, 0.6197, 0.875, 0.7437, 0.8438, 0.7437, 0.8437, 0.6197, 0.875, 0.4957, 0.875, 0.6197, 0.8437, 0.6197, 0.8438, 0.4957, 0.875, 0.3717, 0.875, 0.4957, 0.8438, 0.4957, 0.8437, 0.3717, 0.875, 0.2478, 0.875, 0.3717, 0.8437, 0.3717, 0.8438, 0.2478, 0.875, 0.1238, 0.875, 0.2478, 0.8438, 0.2478, 0.8437, 0.1238, 0.875, -0.000232, 0.875, 0.1238, 0.8437, 0.1238, 0.8437, -0.000232, 0.875, 0.8519, 0.8594, 1.0, 0.8438, 0.8519, 0.8438, 0.2478, 0.8437, 0.3717, 0.8125, 0.3717, 0.8125, 0.2478, 0.8437, 0.1238, 0.8438, 0.2478, 0.8125, 0.2478, 0.8125, 0.1238, 0.8437, -0.000232, 0.8437, 0.1238, 0.8125, 0.1238, 0.8125, -0.000232, 0.8438, 0.8519, 0.8281, 1.0, 0.8125, 0.8519, 0.8438, 0.7437, 0.8438, 0.8519, 0.8125, 0.8519, 0.8125, 0.7437, 0.8437, 0.6197, 0.8438, 0.7437, 0.8125, 0.7437, 0.8125, 0.6197, 0.8438, 0.4957, 0.8437, 0.6197, 0.8125, 0.6197, 0.8125, 0.4957, 0.8437, 0.3717, 0.8438, 0.4957, 0.8125, 0.4957, 0.8125, 0.3717, 0.8125, 0.7437, 0.8125, 0.8519, 0.7812, 0.8519, 0.7812, 0.7437, 0.8125, 0.6197, 0.8125, 0.7437, 0.7812, 0.7437, 0.7812, 0.6197, 0.8125, 0.4957, 0.8125, 0.6197, 0.7812, 0.6197, 0.7812, 0.4957, 0.8125, 0.3717, 0.8125, 0.4957, 0.7812, 0.4957, 0.7812, 0.3717, 0.8125, 0.2478, 0.8125, 0.3717, 0.7812, 0.3717, 0.7812, 0.2478, 0.8125, 0.1238, 0.8125, 0.2478, 0.7812, 0.2478, 0.7812, 0.1238, 0.8125, -0.000232, 0.8125, 0.1238, 0.7812, 0.1238, 0.7812, -0.000232, 0.8125, 0.8519, 0.7969, 1.0, 0.7812, 0.8519, 0.7812, 0.2478, 0.7812, 0.3717, 0.75, 0.3717, 0.75, 0.2478, 0.7812, 0.1238, 0.7812, 0.2478, 0.75, 0.2478, 0.75, 0.1238, 0.7812, -0.000232, 0.7812, 0.1238, 0.75, 0.1238, 0.75, -0.000232, 0.7812, 0.8519, 0.7656, 1.0, 0.75, 0.8519, 0.7812, 0.7437, 0.7812, 0.8519, 0.75, 0.8519, 0.75, 0.7437, 0.7812, 0.6197, 0.7812, 0.7437, 0.75, 0.7437, 0.75, 0.6197, 0.7812, 0.4957, 0.7812, 0.6197, 0.75, 0.6197, 0.75, 0.4957, 0.7812, 0.3717, 0.7812, 0.4957, 0.75, 0.4957, 0.75, 0.3717])
me_sphere.update()

# ---- objects
ob_sphere = bpy.data.objects.new('Sphere', me_sphere)

# ---- transforms, parenting, visibility, modifiers, constraints
ob_sphere.location = (0.0, 0.0, 0.1418)
_m = ob_sphere.modifiers.new('Subdivision', 'SUBSURF')

# ---- collection membership
col_collection.objects.link(ob_sphere)

# ---- scene / render settings (as saved in the file)
scene.frame_start = 1; scene.frame_end = 250; scene.frame_set(1)
scene.render.engine = 'BLENDER_EEVEE_NEXT'
bpy.context.view_layer.update()

# ---- added for rendering (the .blend has no active camera and no usable light): camera, sun
cam_auto = bpy.data.cameras.new('AutoCamera')
cam_auto.lens = 50.0
cam_auto.sensor_width = 36.0
cam_auto.clip_end = 1000.0
ob_auto_camera = bpy.data.objects.new('AutoCamera', cam_auto)
scene.collection.objects.link(ob_auto_camera)
ob_auto_camera.location = (2.82179, -3.38615, 2.82879)
ob_auto_camera.rotation_euler = (1.09748, -7.21219e-08, 0.694738)
scene.camera = ob_auto_camera
light_auto_sun = bpy.data.lights.new('AutoSun', 'SUN')
light_auto_sun.energy = 3.0
light_auto_sun.angle = 0.0523599
ob_auto_sun = bpy.data.objects.new('AutoSun', light_auto_sun)
scene.collection.objects.link(ob_auto_sun)
ob_auto_sun.rotation_euler = (0.872665, 0.174533, 0.523599)
bpy.context.view_layer.update()

